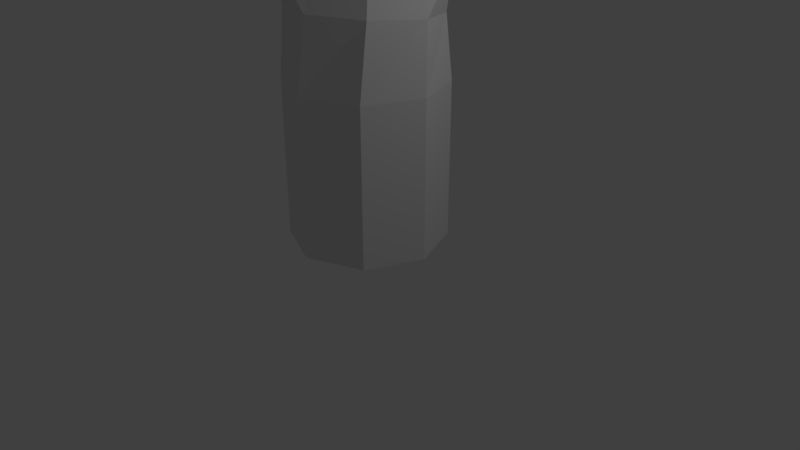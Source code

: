 # Source: Crystal4.blend  (saved by Blender 2.79.0; exported with 4.5.12 LTS)
import bpy
from mathutils import Matrix  # noqa: F401  (used for matrix-valued properties, if any)

bpy.ops.wm.read_factory_settings(use_empty=True)
scene = bpy.context.scene
scene.name = 'Scene'

# ---- collections
col_collection_1 = bpy.data.collections.new('Collection 1'); scene.collection.children.link(col_collection_1)

# ---- world
world_world = bpy.data.worlds.new('World'); scene.world = world_world
world_world.color = (0.05088, 0.05088, 0.05088)
world_world.use_sun_shadow = False
world_world.sun_shadow_jitter_overblur = 0.0
world_world.cycles.sampling_method = 'MANUAL'

# ---- cameras
cam_camera = bpy.data.cameras.new('Camera')
cam_camera.clip_end = 100.0
cam_camera.lens = 35.0
cam_camera.sensor_width = 32.0
cam_camera.sensor_height = 18.0
cam_camera.ortho_scale = 7.314
cam_camera.dof.focus_distance = 0.0
cam_camera.dof.aperture_fstop = 128.0

# ---- lights
light_lamp = bpy.data.lights.new('Lamp', 'POINT')
light_lamp.transmission_factor = 0.0
light_lamp.cutoff_distance = 30.0
light_lamp.energy = 100.0
light_lamp.shadow_buffer_clip_start = 1.001
light_lamp.shadow_soft_size = 0.1
light_lamp.shadow_maximum_resolution = 0.006
light_lamp.use_absolute_resolution = True

# ---- meshes
me_cylinder_003 = bpy.data.meshes.new('Cylinder.003')
me_cylinder_003.from_pydata([(7.451e-09, 1.0, 0.3176), (7.451e-09, 1.0, 2.318), (0.7071, 0.7071, 0.3176), (0.7071, 0.7071, 2.318), (1.0, -5.116e-08, 0.3176), (1.0, -5.116e-08, 2.318), (0.7071, -0.7071, 0.3176), (0.7071, -0.7071, 2.318), (-7.997e-08, -1.0, 0.3176), (-7.997e-08, -1.0, 2.318), (-0.7071, -0.7071, 0.3176), (-0.7071, -0.7071, 2.318), (-1.0, 4.474e-09, 0.3176), (-1.0, 4.474e-09, 2.318), (-0.7071, 0.7071, 0.3176), (-0.7071, 0.7071, 2.318), (0.0, 0.0, 0.0), (-0.923, -0.07855, 3.123), (-0.5986, -0.7054, 3.191), (0.07651, -0.919, 3.229), (0.7068, -0.5943, 3.216), (0.923, 0.07855, 3.158), (-0.07651, 0.919, 3.051), (0.5986, 0.7054, 3.09), (-0.7068, 0.5943, 3.065), (-0.08896, 0.8362, 4.069), (-0.5974, 0.5742, 4.08), (-0.7719, 0.03133, 4.126), (-0.5101, -0.4744, 4.181), (0.03449, -0.6468, 4.212), (0.543, -0.3848, 4.201), (0.7174, 0.1581, 4.155), (0.4557, 0.6638, 4.1), (-0.3369, -0.2988, 4.972), (0.01541, -0.4103, 4.992), (-0.5063, 0.02838, 4.936), (-0.3934, 0.3796, 4.906), (-0.06445, 0.5491, 4.899), (0.3444, -0.2408, 4.985), (0.4572, 0.1104, 4.955), (0.2879, 0.4376, 4.919), (-0.1053, -0.2914, 5.758), (0.01022, -0.3279, 5.764), (-0.1608, -0.1842, 5.746), (-0.1238, -0.06906, 5.736), (-0.01595, -0.01351, 5.653), (0.118, -0.2724, 5.762), (0.155, -0.1573, 5.752), (0.09952, -0.05006, 5.66), (-0.4382, -0.7167, 4.0), (-0.1441, -0.8098, 4.016), (-0.486, -0.8415, 3.465), (-0.1214, -0.9568, 3.485), (-0.7716, 0.4642, 4.381), (-0.8499, 0.2203, 4.402), (-0.6799, 0.3768, 4.752), (-0.7306, 0.219, 4.766), (0.9067, 0.3571, 3.538), (0.804, 0.5555, 3.517), (0.8416, 0.3823, 3.854), (0.7587, 0.5424, 3.836), (0.656, -0.3169, 4.545), (0.7683, 0.0325, 4.515), (0.5282, -0.2243, 5.05), (0.6009, 0.001797, 5.03), (0.2623, 0.5991, 5.619), (0.1324, 0.6402, 5.612), (0.1928, 0.5135, 5.731), (0.1503, 0.527, 5.729), (-0.03651, -0.1787, 5.951), (-0.006246, -0.1882, 5.953), (-0.05106, -0.1506, 5.948), (-0.04136, -0.1204, 5.946), (-0.01311, -0.1058, 5.945), (0.02201, -0.1737, 5.953), (0.03171, -0.1435, 5.95), (0.01716, -0.1154, 5.947)], [], [(0, 1, 3, 2), (2, 3, 5, 4), (4, 5, 7, 6), (6, 7, 9, 8), (8, 9, 11, 10), (10, 11, 13, 12), (13, 11, 18, 17), (12, 13, 15, 14), (14, 15, 1, 0), (2, 4, 16), (1, 15, 24, 22), (8, 10, 16), (14, 0, 16), (0, 2, 16), (4, 6, 16), (10, 12, 16), (6, 8, 16), (12, 14, 16), (11, 9, 19, 18), (5, 3, 23, 21), (15, 13, 17, 24), (9, 7, 20, 19), (17, 18, 28, 27), (3, 1, 22, 23), (7, 5, 21, 20), (27, 35, 56, 54), (22, 24, 26, 25), (23, 22, 25, 32), (20, 21, 31, 30), (29, 28, 49, 50), (24, 17, 27, 26), (31, 21, 57, 59), (19, 20, 30, 29), (39, 40, 48, 47), (28, 29, 34, 33), (32, 25, 37, 40), (38, 30, 61, 63), (25, 26, 36, 37), (27, 28, 33, 35), (31, 32, 40, 39), (29, 30, 38, 34), (45, 44, 72, 73), (34, 38, 46, 42), (36, 35, 43, 44), (33, 34, 42, 41), (48, 40, 65, 67), (38, 39, 47, 46), (37, 36, 44, 45), (35, 33, 41, 43), (51, 52, 50, 49), (18, 19, 52, 51), (28, 18, 51, 49), (19, 29, 50, 52), (53, 54, 56, 55), (26, 27, 54, 53), (35, 36, 55, 56), (36, 26, 53, 55), (57, 58, 60, 59), (23, 32, 60, 58), (21, 23, 58, 57), (32, 31, 59, 60), (61, 62, 64, 63), (30, 31, 62, 61), (39, 38, 63, 64), (31, 39, 64, 62), (65, 66, 68, 67), (37, 45, 68, 66), (40, 37, 66, 65), (45, 48, 67, 68), (76, 73, 72, 71, 69, 70, 74, 75), (43, 41, 69, 71), (47, 48, 76, 75), (42, 46, 74, 70), (44, 43, 71, 72), (41, 42, 70, 69), (48, 45, 73, 76), (46, 47, 75, 74)])
me_cylinder_003.use_remesh_preserve_volume = False
me_cylinder_003.use_remesh_preserve_attributes = False
me_cylinder_003.use_mirror_vertex_groups = False
me_cylinder_003.update()

# ---- objects
ob_cylinder = bpy.data.objects.new('Cylinder', me_cylinder_003)
ob_lamp = bpy.data.objects.new('Lamp', light_lamp)
ob_camera = bpy.data.objects.new('Camera', cam_camera)

# ---- transforms, parenting, visibility, modifiers, constraints
ob_cylinder.location = (0.0, 0.0, 0.0)
ob_cylinder.lineart.crease_threshold = 0.0
ob_lamp.location = (4.076, 1.005, 5.904)
ob_lamp.rotation_euler = (0.6503, 0.05522, 1.866)
ob_lamp.lock_rotations_4d = False
ob_lamp.empty_display_type = 'ARROWS'
ob_lamp.color = (0.0, 0.0, 0.0, 0.0)
ob_lamp.lineart.crease_threshold = 0.0
ob_camera.location = (7.481, -6.508, 5.344)
ob_camera.rotation_euler = (1.109, 0.0, 0.8149)
ob_camera.lock_rotations_4d = False
ob_camera.empty_display_type = 'ARROWS'
ob_camera.color = (0.0, 0.0, 0.0, 0.0)
ob_camera.display_type = 'WIRE'
ob_camera.lineart.crease_threshold = 0.0

# ---- collection membership
col_collection_1.objects.link(ob_cylinder)
col_collection_1.objects.link(ob_lamp)
col_collection_1.objects.link(ob_camera)

# ---- scene / render settings (as saved in the file)
scene.camera = ob_camera
scene.frame_start = 1; scene.frame_end = 250; scene.frame_set(1)
scene.render.engine = 'BLENDER_EEVEE_NEXT'
scene.render.resolution_percentage = 50
scene.render.dither_intensity = 0.0
scene.cycles.use_denoising = False
scene.cycles.samples = 128
scene.cycles.sampling_pattern = 'TABULATED_SOBOL'
scene.cycles.use_adaptive_sampling = False
scene.cycles.use_light_tree = False
scene.cycles.blur_glossy = 0.0
scene.cycles.sample_clamp_indirect = 0.0
scene.view_settings.view_transform = 'Standard'
bpy.context.view_layer.update()
